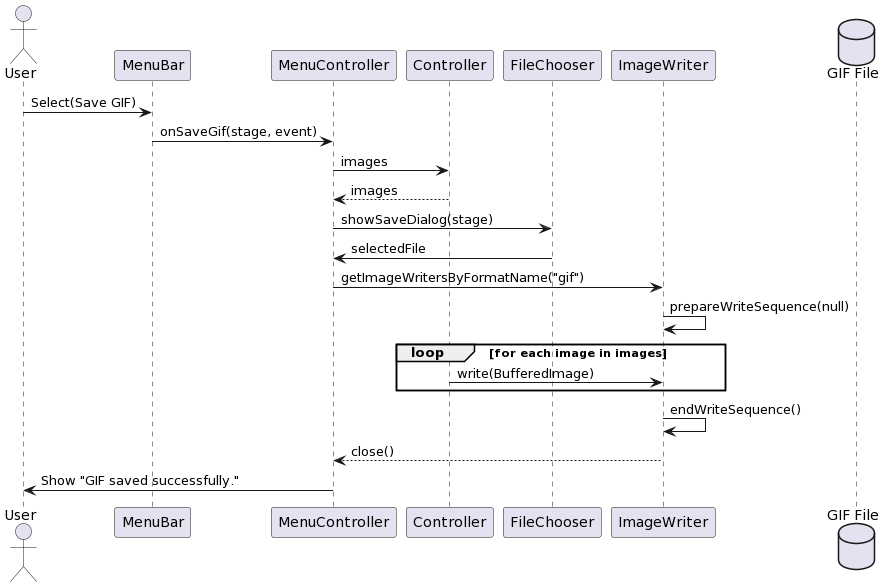

The diagram above was rendered by PlantUML. Its source (embedded in the PNG):
@startuml
actor User
participant "MenuBar" as MenuBar
participant "MenuController" as MenuCtrl
participant "Controller" as Ctrl
participant "FileChooser" as FileChooser
participant "ImageWriter" as ImgWriter
database "GIF File" as GIF

User -> MenuBar : Select(Save GIF)
MenuBar -> MenuCtrl : onSaveGif(stage, event)
MenuCtrl -> Ctrl : images
Ctrl --> MenuCtrl : images
MenuCtrl -> FileChooser : showSaveDialog(stage)
FileChooser -> MenuCtrl : selectedFile
MenuCtrl -> ImgWriter : getImageWritersByFormatName("gif")
ImgWriter -> ImgWriter : prepareWriteSequence(null)
loop for each image in images
    Ctrl -> ImgWriter : write(BufferedImage)
end
ImgWriter -> ImgWriter : endWriteSequence()
ImgWriter --> MenuCtrl : close()
MenuCtrl -> User : Show "GIF saved successfully."
@enduml